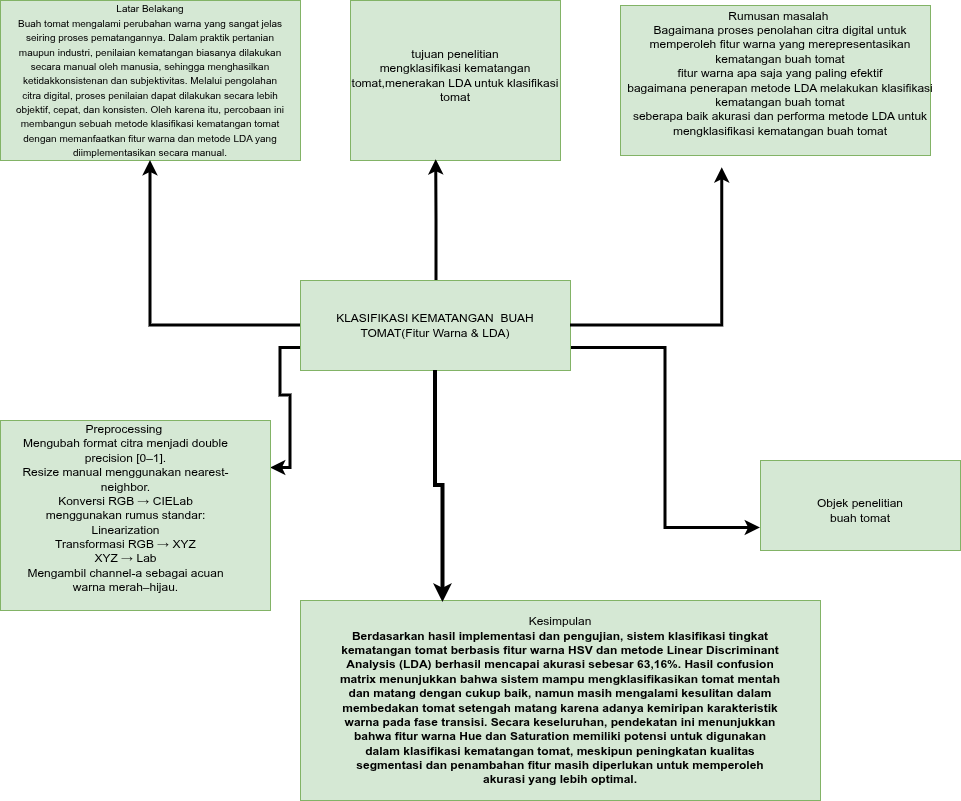

The diagram above was exported from draw.io. Its source (the exported page's mxGraphModel, read from the mxfile embedded in the PNG):
<mxGraphModel dx="1843" dy="1100" grid="1" gridSize="10" guides="1" tooltips="1" connect="1" arrows="1" fold="1" page="1" pageScale="1" pageWidth="850" pageHeight="1100" math="0" shadow="0">
  <root>
    <mxCell id="0" />
    <mxCell id="1" parent="0" />
    <mxCell id="bd-GvpqQMXOqtlC8qwph-23" style="edgeStyle=orthogonalEdgeStyle;rounded=0;orthogonalLoop=1;jettySize=auto;html=1;exitX=1;exitY=0.75;exitDx=0;exitDy=0;entryX=0;entryY=0.75;entryDx=0;entryDy=0;strokeWidth=3;" edge="1" parent="1" source="bd-GvpqQMXOqtlC8qwph-1" target="bd-GvpqQMXOqtlC8qwph-19">
      <mxGeometry relative="1" as="geometry" />
    </mxCell>
    <mxCell id="bd-GvpqQMXOqtlC8qwph-27" style="edgeStyle=orthogonalEdgeStyle;rounded=0;orthogonalLoop=1;jettySize=auto;html=1;exitX=0;exitY=0.75;exitDx=0;exitDy=0;entryX=1;entryY=0.25;entryDx=0;entryDy=0;strokeWidth=3;" edge="1" parent="1" source="bd-GvpqQMXOqtlC8qwph-1" target="bd-GvpqQMXOqtlC8qwph-24">
      <mxGeometry relative="1" as="geometry" />
    </mxCell>
    <mxCell id="bd-GvpqQMXOqtlC8qwph-1" value="KLASIFIKASI KEMATANGAN&amp;nbsp; BUAH TOMAT(Fitur Warna &amp;amp; LDA)" style="rounded=0;whiteSpace=wrap;html=1;fillColor=#d5e8d4;strokeColor=#82b366;" vertex="1" parent="1">
      <mxGeometry x="330" y="400" width="270" height="90" as="geometry" />
    </mxCell>
    <mxCell id="bd-GvpqQMXOqtlC8qwph-5" value="" style="group" vertex="1" connectable="0" parent="1">
      <mxGeometry x="30" y="120" width="300" height="160" as="geometry" />
    </mxCell>
    <mxCell id="bd-GvpqQMXOqtlC8qwph-3" value="" style="rounded=0;whiteSpace=wrap;html=1;fillColor=#d5e8d4;strokeColor=#82b366;" vertex="1" parent="bd-GvpqQMXOqtlC8qwph-5">
      <mxGeometry width="300" height="160" as="geometry" />
    </mxCell>
    <mxCell id="bd-GvpqQMXOqtlC8qwph-4" value="&lt;div&gt;&lt;span class=&quot;a_GcMg font-feature-liga-off font-feature-clig-off font-feature-calt-off text-decoration-none text-strikethrough-none&quot; style=&quot;color: rgba(0,0,0,var(--O42jJQ,1)); caret-color: rgb(0, 0, 0); --Ys-XuQ: none; font-kerning: normal;&quot;&gt;&lt;font style=&quot;font-size: 10px;&quot;&gt;Latar Belakang&lt;/font&gt;&lt;/span&gt;&lt;/div&gt;&lt;span class=&quot;a_GcMg font-feature-liga-off font-feature-clig-off font-feature-calt-off text-decoration-none text-strikethrough-none&quot; style=&quot;color: rgba(0,0,0,var(--O42jJQ,1)); caret-color: rgb(0, 0, 0); --Ys-XuQ: none; font-kerning: normal;&quot;&gt;&lt;font style=&quot;font-size: 10px;&quot;&gt;Buah tomat mengalami perubahan warna yang sangat jelas seiring proses pematangannya. Dalam praktik pertanian maupun industri, penilaian kematangan biasanya dilakukan secara manual oleh manusia, sehingga menghasilkan ketidakkonsistenan dan subjektivitas. Melalui pengolahan citra digital, proses penilaian dapat dilakukan secara lebih objektif, cepat, dan konsisten. Oleh karena itu, percobaan ini membangun sebuah metode klasifikasi kematangan tomat dengan memanfaatkan fitur warna dan metode LDA yang diimplementasikan secara manual.&lt;/font&gt;&lt;/span&gt;" style="text;html=1;whiteSpace=wrap;strokeColor=none;fillColor=none;align=center;verticalAlign=middle;rounded=0;" vertex="1" parent="bd-GvpqQMXOqtlC8qwph-5">
      <mxGeometry x="15" y="65" width="270" height="30" as="geometry" />
    </mxCell>
    <mxCell id="bd-GvpqQMXOqtlC8qwph-6" style="edgeStyle=orthogonalEdgeStyle;rounded=0;orthogonalLoop=1;jettySize=auto;html=1;exitX=0;exitY=0.5;exitDx=0;exitDy=0;strokeWidth=3;entryX=0.5;entryY=1;entryDx=0;entryDy=0;" edge="1" parent="1" source="bd-GvpqQMXOqtlC8qwph-1" target="bd-GvpqQMXOqtlC8qwph-3">
      <mxGeometry relative="1" as="geometry">
        <mxPoint x="190" y="300" as="targetPoint" />
      </mxGeometry>
    </mxCell>
    <mxCell id="bd-GvpqQMXOqtlC8qwph-7" value="" style="rounded=0;whiteSpace=wrap;html=1;fillColor=#d5e8d4;strokeColor=#82b366;" vertex="1" parent="1">
      <mxGeometry x="380" y="120" width="210" height="160" as="geometry" />
    </mxCell>
    <mxCell id="bd-GvpqQMXOqtlC8qwph-8" value="&lt;div&gt;tujuan penelitian&lt;/div&gt;&lt;div&gt;mengklasifikasi kematangan tomat,menerakan LDA untuk klasifikasi tomat&lt;/div&gt;" style="text;html=1;whiteSpace=wrap;strokeColor=none;fillColor=none;align=center;verticalAlign=middle;rounded=0;" vertex="1" parent="1">
      <mxGeometry x="380" y="180" width="210" height="30" as="geometry" />
    </mxCell>
    <mxCell id="bd-GvpqQMXOqtlC8qwph-9" style="edgeStyle=orthogonalEdgeStyle;rounded=0;orthogonalLoop=1;jettySize=auto;html=1;entryX=0.408;entryY=0.995;entryDx=0;entryDy=0;entryPerimeter=0;strokeWidth=3;" edge="1" parent="1" source="bd-GvpqQMXOqtlC8qwph-1" target="bd-GvpqQMXOqtlC8qwph-7">
      <mxGeometry relative="1" as="geometry">
        <Array as="points">
          <mxPoint x="466" y="340" />
          <mxPoint x="466" y="340" />
        </Array>
      </mxGeometry>
    </mxCell>
    <mxCell id="bd-GvpqQMXOqtlC8qwph-17" value="" style="group" vertex="1" connectable="0" parent="1">
      <mxGeometry x="650" y="125" width="320" height="150" as="geometry" />
    </mxCell>
    <mxCell id="bd-GvpqQMXOqtlC8qwph-10" value="" style="rounded=0;whiteSpace=wrap;html=1;fillColor=#d5e8d4;strokeColor=#82b366;" vertex="1" parent="bd-GvpqQMXOqtlC8qwph-17">
      <mxGeometry width="310" height="150" as="geometry" />
    </mxCell>
    <mxCell id="bd-GvpqQMXOqtlC8qwph-13" value="&lt;div&gt;Rumusan masalah&amp;nbsp;&lt;/div&gt;&lt;div&gt;Bagaimana proses penolahan citra digital untuk memperoleh fitur warna yang merepresentasikan kematangan buah tomat&lt;/div&gt;&lt;div&gt;fitur warna apa saja yang paling efektif&lt;/div&gt;&lt;div&gt;bagaimana penerapan metode LDA melakukan klasifikasi kematangan buah tomat&lt;/div&gt;&lt;div&gt;seberapa baik akurasi dan performa metode LDA untuk mengklasifikasi kematangan buah tomat&lt;/div&gt;&lt;div&gt;&lt;br&gt;&lt;/div&gt;" style="text;html=1;whiteSpace=wrap;strokeColor=none;fillColor=none;align=center;verticalAlign=middle;rounded=0;container=1;" vertex="1" parent="bd-GvpqQMXOqtlC8qwph-17">
      <mxGeometry width="320" height="150" as="geometry" />
    </mxCell>
    <mxCell id="bd-GvpqQMXOqtlC8qwph-18" style="edgeStyle=orthogonalEdgeStyle;rounded=0;orthogonalLoop=1;jettySize=auto;html=1;entryX=0.318;entryY=1.082;entryDx=0;entryDy=0;entryPerimeter=0;strokeWidth=3;" edge="1" parent="1" source="bd-GvpqQMXOqtlC8qwph-1" target="bd-GvpqQMXOqtlC8qwph-13">
      <mxGeometry relative="1" as="geometry" />
    </mxCell>
    <mxCell id="bd-GvpqQMXOqtlC8qwph-22" value="" style="group" vertex="1" connectable="0" parent="1">
      <mxGeometry x="790" y="580" width="200" height="90" as="geometry" />
    </mxCell>
    <mxCell id="bd-GvpqQMXOqtlC8qwph-19" value="" style="rounded=0;whiteSpace=wrap;html=1;fillColor=#d5e8d4;strokeColor=#82b366;" vertex="1" parent="bd-GvpqQMXOqtlC8qwph-22">
      <mxGeometry width="200" height="90" as="geometry" />
    </mxCell>
    <mxCell id="bd-GvpqQMXOqtlC8qwph-20" value="&lt;div&gt;Objek penelitian&lt;/div&gt;&lt;div&gt;buah tomat&lt;/div&gt;" style="text;html=1;whiteSpace=wrap;strokeColor=none;fillColor=none;align=center;verticalAlign=middle;rounded=0;" vertex="1" parent="bd-GvpqQMXOqtlC8qwph-22">
      <mxGeometry x="30" y="10" width="140" height="80" as="geometry" />
    </mxCell>
    <mxCell id="bd-GvpqQMXOqtlC8qwph-26" value="" style="group" vertex="1" connectable="0" parent="1">
      <mxGeometry x="30" y="540" width="270" height="190" as="geometry" />
    </mxCell>
    <mxCell id="bd-GvpqQMXOqtlC8qwph-24" value="" style="rounded=0;whiteSpace=wrap;html=1;fillColor=#d5e8d4;strokeColor=#82b366;" vertex="1" parent="bd-GvpqQMXOqtlC8qwph-26">
      <mxGeometry width="270" height="190" as="geometry" />
    </mxCell>
    <mxCell id="bd-GvpqQMXOqtlC8qwph-25" value="&lt;div&gt;Preprocessing&amp;nbsp;&lt;/div&gt;&lt;div&gt;Mengubah format citra menjadi double precision [0–1].&lt;/div&gt;&lt;div&gt;Resize manual menggunakan nearest-neighbor.&lt;/div&gt;&lt;div&gt;Konversi RGB → CIELab menggunakan rumus standar:&lt;/div&gt;&lt;div&gt;Linearization&lt;/div&gt;&lt;div&gt;Transformasi RGB → XYZ&lt;/div&gt;&lt;div&gt;XYZ → Lab&lt;/div&gt;&lt;div&gt;Mengambil channel-a sebagai acuan warna merah–hijau.&lt;/div&gt;&lt;div&gt;&lt;br&gt;&lt;/div&gt;" style="text;html=1;whiteSpace=wrap;strokeColor=none;fillColor=none;align=center;verticalAlign=middle;rounded=0;" vertex="1" parent="bd-GvpqQMXOqtlC8qwph-26">
      <mxGeometry x="17.5" y="40" width="215" height="110" as="geometry" />
    </mxCell>
    <mxCell id="bd-GvpqQMXOqtlC8qwph-30" value="" style="group" vertex="1" connectable="0" parent="1">
      <mxGeometry x="330" y="720" width="520" height="200" as="geometry" />
    </mxCell>
    <mxCell id="bd-GvpqQMXOqtlC8qwph-28" value="" style="rounded=0;whiteSpace=wrap;html=1;fillColor=#d5e8d4;strokeColor=#82b366;" vertex="1" parent="bd-GvpqQMXOqtlC8qwph-30">
      <mxGeometry width="520" height="200" as="geometry" />
    </mxCell>
    <mxCell id="bd-GvpqQMXOqtlC8qwph-29" value="Kesimpulan&lt;div&gt;&lt;span class=&quot;a_GcMg font-feature-liga-off font-feature-clig-off font-feature-calt-off text-decoration-none text-strikethrough-none&quot; style=&quot;color: rgba(0,0,0,var(--O42jJQ,1)); caret-color: rgb(0, 0, 0); --Ys-XuQ: none; font-weight: 700; font-kerning: normal;&quot;&gt;Berdasarkan hasil implementasi dan pengujian, sistem klasifikasi tingkat kematangan tomat berbasis fitur warna HSV dan metode Linear Discriminant Analysis (LDA) berhasil mencapai akurasi sebesar 63,16%. Hasil confusion matrix menunjukkan bahwa sistem mampu mengklasifikasikan tomat mentah dan matang dengan cukup baik, namun masih mengalami kesulitan dalam membedakan tomat setengah matang karena adanya kemiripan karakteristik warna pada fase transisi. Secara keseluruhan, pendekatan ini menunjukkan bahwa fitur warna Hue dan Saturation memiliki potensi untuk digunakan dalam klasifikasi kematangan tomat, meskipun peningkatan kualitas segmentasi dan penambahan fitur masih diperlukan untuk memperoleh akurasi yang lebih optimal.&lt;/span&gt;&lt;/div&gt;" style="text;html=1;whiteSpace=wrap;strokeColor=none;fillColor=none;align=center;verticalAlign=middle;rounded=0;" vertex="1" parent="bd-GvpqQMXOqtlC8qwph-30">
      <mxGeometry x="35" y="72.5" width="450" height="55" as="geometry" />
    </mxCell>
    <mxCell id="bd-GvpqQMXOqtlC8qwph-31" style="edgeStyle=orthogonalEdgeStyle;rounded=0;orthogonalLoop=1;jettySize=auto;html=1;entryX=0.274;entryY=0.01;entryDx=0;entryDy=0;entryPerimeter=0;strokeWidth=4;" edge="1" parent="1" source="bd-GvpqQMXOqtlC8qwph-1" target="bd-GvpqQMXOqtlC8qwph-28">
      <mxGeometry relative="1" as="geometry" />
    </mxCell>
  </root>
</mxGraphModel>